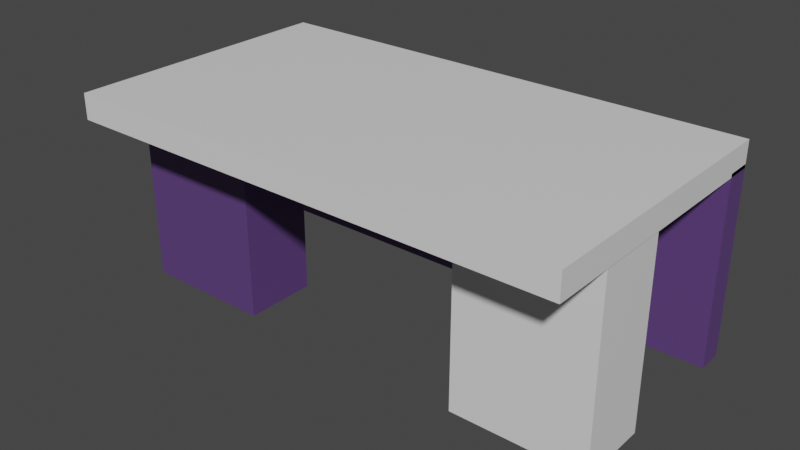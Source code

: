 # Source: Desk.blend  (saved by Blender 3.2.14; exported with 4.5.12 LTS)
import bpy
from mathutils import Matrix  # noqa: F401  (used for matrix-valued properties, if any)

bpy.ops.wm.read_factory_settings(use_empty=True)
scene = bpy.context.scene
scene.name = 'Scene'

# ---- collections
col_collection = bpy.data.collections.new('Collection'); scene.collection.children.link(col_collection)

# ---- images (referenced by path relative to the original .blend; pixels are not part of the script)
import os
ASSET_DIR = os.environ.get("B2B_ASSET_DIR", "")  # directory of the original .blend (textures are referenced by path, not embedded)
HERE = os.path.dirname(os.path.abspath(__file__))  # packed textures are extracted next to this script under _unpacked/

def load_image(name, relpath, width, height, colorspace="sRGB"):
    """Load a texture the original file referenced (path relative to the .blend, or extracted next to this script)."""
    p = next((c for c in (os.path.join(HERE, relpath), os.path.join(ASSET_DIR, relpath)) if relpath and os.path.exists(c)), "")
    if p:
        img = bpy.data.images.load(p, check_existing=True)
        img.name = name
    else:  # same state as the original file: an image datablock whose file is absent (Cycles renders it pink)
        img = bpy.data.images.new(name, width, height)
        img.source = "FILE"
        img.filepath = "//" + (relpath or name)
    img.colorspace_settings.name = colorspace
    return img
img_desk_base_color = load_image('Desk Base Color', '_unpacked/Desk_Base_Color.8c957f9b.png', 1024, 1024, 'sRGB')

# ---- materials (node trees are filled in below, after node groups)
mat_material = bpy.data.materials.new('Material')
mat_material.alpha_threshold = 0.0
mat_material.use_transparent_shadow = False
mat_material.line_color = (0.0, 0.0, 0.0, 1.0)
mat_material_001 = bpy.data.materials.new('Material.001')
mat_material_001.alpha_threshold = 0.0
mat_material_001.use_transparent_shadow = False
mat_material_001.line_color = (0.0, 0.0, 0.0, 1.0)

# ---- material node trees
mat_material.use_nodes = True; mat_material.node_tree.nodes.clear()
_N = mat_material.node_tree.nodes; _L = mat_material.node_tree.links
n0 = _N.new('ShaderNodeOutputMaterial'); n0.name = 'Material Output'; n0.location = (300, 300)
n1 = _N.new('ShaderNodeBsdfPrincipled'); n1.name = 'Principled BSDF'; n1.location = (10, 300)
n1.distribution = 'GGX'
n1.subsurface_method = 'RANDOM_WALK_SKIN'
n1.inputs[2].default_value = 0.4
n1.inputs[3].default_value = 1.45
n1.inputs[27].default_value = (0.0, 0.0, 0.0, 1.0)
n1.inputs[28].default_value = 1.0
n2 = _N.new('ShaderNodeTexImage'); n2.name = 'Image Texture'; n2.location = (-280, 275)
n2.image = img_desk_base_color
_L.new(n1.outputs[0], n0.inputs[0])
_L.new(n2.outputs[0], n1.inputs[0])
n0.is_active_output = True
mat_material_001.use_nodes = True; mat_material_001.node_tree.nodes.clear()
_N = mat_material_001.node_tree.nodes; _L = mat_material_001.node_tree.links
n0 = _N.new('ShaderNodeOutputMaterial'); n0.name = 'Material Output'; n0.location = (300, 300)
n1 = _N.new('ShaderNodeBsdfPrincipled'); n1.name = 'Principled BSDF'; n1.location = (10, 300)
n1.distribution = 'GGX'
n1.subsurface_method = 'RANDOM_WALK_SKIN'
n1.inputs[2].default_value = 0.4
n1.inputs[3].default_value = 1.45
n1.inputs[27].default_value = (0.0, 0.0, 0.0, 1.0)
n1.inputs[28].default_value = 1.0
_L.new(n1.outputs[0], n0.inputs[0])
n0.is_active_output = True

# ---- world
world_world = bpy.data.worlds.new('World'); scene.world = world_world
world_world.use_nodes = True; world_world.node_tree.nodes.clear()
_N = world_world.node_tree.nodes; _L = world_world.node_tree.links
n0 = _N.new('ShaderNodeOutputWorld'); n0.name = 'World Output'; n0.location = (300, 300)
n1 = _N.new('ShaderNodeBackground'); n1.name = 'Background'; n1.location = (10, 300)
n1.inputs[0].default_value = (0.05088, 0.05088, 0.05088, 1.0)
_L.new(n1.outputs[0], n0.inputs[0])
n0.is_active_output = True
world_world.color = (0.05088, 0.05088, 0.05088)
world_world.use_sun_shadow = False
world_world.sun_shadow_jitter_overblur = 0.0

# ---- meshes
me_cube_003 = bpy.data.meshes.new('Cube.003')
me_cube_003.from_pydata([(-1.0, -1.0, -1.0), (-1.0, -1.0, 1.0), (-1.0, 1.0, -1.0), (-1.0, 1.0, 1.0), (1.0, -1.0, -1.0), (1.0, -1.0, 1.0), (1.0, 1.0, -1.0), (1.0, 1.0, 1.0)], [], [(0, 1, 3, 2), (2, 3, 7, 6), (6, 7, 5, 4), (4, 5, 1, 0), (2, 6, 4, 0), (7, 3, 1, 5)])
_uv = me_cube_003.uv_layers.new(name='UVMap')
_uv.uv.foreach_set('vector', [0.375, 0.0, 0.625, 0.0, 0.625, 0.25, 0.375, 0.25, 0.375, 0.25, 0.625, 0.25, 0.625, 0.5, 0.375, 0.5, 0.375, 0.5, 0.625, 0.5, 0.625, 0.75, 0.375, 0.75, 0.375, 0.75, 0.625, 0.75, 0.625, 1.0, 0.375, 1.0, 0.125, 0.5, 0.375, 0.5, 0.375, 0.75, 0.125, 0.75, 0.625, 0.5, 0.875, 0.5, 0.875, 0.75, 0.625, 0.75])
me_cube_003.materials.append(mat_material)
me_cube_003.materials.append(mat_material_001)
me_cube_003.update()
me_cube_004 = bpy.data.meshes.new('Cube.004')
me_cube_004.from_pydata([(6.533, 4.929, 1.032), (6.533, 4.929, -0.9849), (6.533, 4.228, 1.032), (-1.011, 4.929, 1.032), (-1.011, 4.929, -0.9849), (-1.011, 4.228, 1.032), (-1.011, 4.228, -0.9849), (6.533, 4.228, -0.9849)], [], [(4, 3, 0, 1), (1, 0, 2, 7), (0, 3, 5, 2), (6, 5, 3, 4), (7, 2, 5, 6), (4, 1, 7, 6)])
_uv = me_cube_004.uv_layers.new(name='UVMap')
_uv.uv.foreach_set('vector', [0.375, 0.25, 0.625, 0.25, 0.625, 0.5, 0.375, 0.5, 0.375, 0.5, 0.625, 0.5, 0.625, 0.75, 0.375, 0.75, 0.625, 0.5, 0.875, 0.5, 0.875, 0.75, 0.625, 0.75, 0.375, 0.0, 0.625, 0.0, 0.625, 0.25, 0.375, 0.25, 0.375, 0.75, 0.625, 0.75, 0.625, 1.0, 0.375, 1.0, 0.125, 0.5, 0.375, 0.5, 0.375, 0.75, 0.125, 0.75])
me_cube_004.materials.append(mat_material)
me_cube_004.materials.append(mat_material_001)
me_cube_004.update()
me_cube_005 = bpy.data.meshes.new('Cube.005')
me_cube_005.from_pydata([(6.533, -2.734, 1.268), (6.533, 4.928, 1.268), (6.533, -2.734, 0.9922), (-1.011, -2.734, 1.268), (-1.011, 4.928, 1.268), (-1.011, -2.734, 0.9922), (-1.011, 4.928, 0.9922), (6.533, 4.928, 0.9922)], [], [(4, 3, 0, 1), (1, 0, 2, 7), (0, 3, 5, 2), (6, 5, 3, 4), (7, 2, 5, 6), (4, 1, 7, 6)])
me_cube_005.polygons.foreach_set('material_index', [1, 1, 1, 1, 1, 1])
_uv = me_cube_005.uv_layers.new(name='UVMap')
_uv.uv.foreach_set('vector', [0.375, 0.25, 0.625, 0.25, 0.625, 0.5, 0.375, 0.5, 0.375, 0.5, 0.625, 0.5, 0.625, 0.75, 0.375, 0.75, 0.625, 0.5, 0.875, 0.5, 0.875, 0.75, 0.625, 0.75, 0.375, 0.0, 0.625, 0.0, 0.625, 0.25, 0.375, 0.25, 0.375, 0.75, 0.625, 0.75, 0.625, 1.0, 0.375, 1.0, 0.125, 0.5, 0.375, 0.5, 0.375, 0.75, 0.125, 0.75])
me_cube_005.materials.append(mat_material)
me_cube_005.materials.append(mat_material_001)
me_cube_005.update()
me_cube_006 = bpy.data.meshes.new('Cube.006')
me_cube_006.from_pydata([(4.511, -1.0, -1.0), (4.511, 1.0, -1.0), (4.511, -1.0, 1.0), (6.511, -1.0, -1.0), (6.511, 1.0, -1.0), (6.511, -1.0, 1.0), (6.511, 1.0, 1.0), (4.511, 1.0, 1.0)], [], [(1, 4, 3, 0), (0, 2, 7, 1), (3, 5, 2, 0), (4, 6, 5, 3), (6, 7, 2, 5), (1, 7, 6, 4)])
me_cube_006.polygons.foreach_set('material_index', [1, 1, 1, 1, 1, 1])
_uv = me_cube_006.uv_layers.new(name='UVMap')
_uv.uv.foreach_set('vector', [0.125, 0.5, 0.375, 0.5, 0.375, 0.75, 0.125, 0.75, 0.375, 0.0, 0.625, 0.0, 0.625, 0.25, 0.375, 0.25, 0.375, 0.75, 0.625, 0.75, 0.625, 1.0, 0.375, 1.0, 0.375, 0.5, 0.625, 0.5, 0.625, 0.75, 0.375, 0.75, 0.625, 0.5, 0.875, 0.5, 0.875, 0.75, 0.625, 0.75, 0.375, 0.25, 0.625, 0.25, 0.625, 0.5, 0.375, 0.5])
me_cube_006.materials.append(mat_material)
me_cube_006.materials.append(mat_material_001)
me_cube_006.update()

# ---- objects
ob_desk = bpy.data.objects.new('Desk', me_cube_003)
ob_desk_001 = bpy.data.objects.new('Desk.001', me_cube_004)
ob_desk_002 = bpy.data.objects.new('Desk.002', me_cube_005)
ob_desk_003 = bpy.data.objects.new('Desk.003', me_cube_006)

# ---- transforms, parenting, visibility, modifiers, constraints
ob_desk.location = (-4.929, -2.958, 1.671)
ob_desk.scale = (1.206, 0.6619, 1.683)
ob_desk_001.location = (-4.929, -2.958, 1.671)
ob_desk_001.scale = (1.206, 0.6619, 1.683)
ob_desk_002.location = (-4.929, -2.958, 1.671)
ob_desk_002.scale = (1.206, 0.6619, 1.683)
ob_desk_003.location = (-4.929, -2.958, 1.671)
ob_desk_003.scale = (1.206, 0.6619, 1.683)

# ---- collection membership
col_collection.objects.link(ob_desk)
col_collection.objects.link(ob_desk_001)
col_collection.objects.link(ob_desk_002)
col_collection.objects.link(ob_desk_003)

# ---- scene / render settings (as saved in the file)
scene.frame_start = 1; scene.frame_end = 250; scene.frame_set(1)
scene.render.engine = 'BLENDER_EEVEE_NEXT'
scene.cycles.sampling_pattern = 'TABULATED_SOBOL'
scene.cycles.use_light_tree = False
scene.view_settings.view_transform = 'Filmic'
bpy.context.view_layer.update()

# ---- added for rendering (the .blend has no active camera and no usable light): camera, sun
cam_auto = bpy.data.cameras.new('AutoCamera')
cam_auto.lens = 50.0
cam_auto.sensor_width = 36.0
cam_auto.clip_end = 1000.0
ob_auto_camera = bpy.data.objects.new('AutoCamera', cam_auto)
scene.collection.objects.link(ob_auto_camera)
ob_auto_camera.location = (8.66029, -14.5448, 10.105)
ob_auto_camera.rotation_euler = (1.09748, -7.21219e-08, 0.694738)
scene.camera = ob_auto_camera
light_auto_sun = bpy.data.lights.new('AutoSun', 'SUN')
light_auto_sun.energy = 3.0
light_auto_sun.angle = 0.0523599
ob_auto_sun = bpy.data.objects.new('AutoSun', light_auto_sun)
scene.collection.objects.link(ob_auto_sun)
ob_auto_sun.rotation_euler = (0.872665, 0.174533, 0.523599)
bpy.context.view_layer.update()
